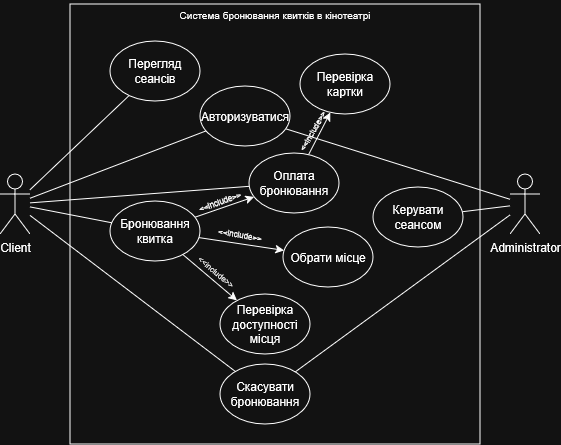

The diagram above was exported from draw.io. Its source (the exported page's mxGraphModel, read from the mxfile embedded in the PNG):
<mxGraphModel dx="951" dy="527" grid="1" gridSize="10" guides="1" tooltips="1" connect="1" arrows="1" fold="1" page="1" pageScale="1" pageWidth="827" pageHeight="1169" math="0" shadow="0">
  <root>
    <mxCell id="0" />
    <mxCell id="1" parent="0" />
    <mxCell id="DQ1t5Eac_rLwvtO6hfSy-10" style="rounded=0;orthogonalLoop=1;jettySize=auto;html=1;endArrow=none;endFill=0;" edge="1" parent="1" source="DQ1t5Eac_rLwvtO6hfSy-1" target="DQ1t5Eac_rLwvtO6hfSy-4">
      <mxGeometry relative="1" as="geometry" />
    </mxCell>
    <mxCell id="DQ1t5Eac_rLwvtO6hfSy-11" style="rounded=0;orthogonalLoop=1;jettySize=auto;html=1;endArrow=none;endFill=0;" edge="1" parent="1" source="DQ1t5Eac_rLwvtO6hfSy-1" target="DQ1t5Eac_rLwvtO6hfSy-3">
      <mxGeometry relative="1" as="geometry" />
    </mxCell>
    <mxCell id="DQ1t5Eac_rLwvtO6hfSy-12" style="rounded=0;orthogonalLoop=1;jettySize=auto;html=1;endArrow=none;endFill=0;" edge="1" parent="1" source="DQ1t5Eac_rLwvtO6hfSy-1" target="DQ1t5Eac_rLwvtO6hfSy-5">
      <mxGeometry relative="1" as="geometry" />
    </mxCell>
    <mxCell id="DQ1t5Eac_rLwvtO6hfSy-13" style="rounded=0;orthogonalLoop=1;jettySize=auto;html=1;endArrow=none;endFill=0;" edge="1" parent="1" source="DQ1t5Eac_rLwvtO6hfSy-1" target="DQ1t5Eac_rLwvtO6hfSy-6">
      <mxGeometry relative="1" as="geometry" />
    </mxCell>
    <mxCell id="DQ1t5Eac_rLwvtO6hfSy-14" style="rounded=0;orthogonalLoop=1;jettySize=auto;html=1;endArrow=none;endFill=0;" edge="1" parent="1" source="DQ1t5Eac_rLwvtO6hfSy-1" target="DQ1t5Eac_rLwvtO6hfSy-7">
      <mxGeometry relative="1" as="geometry" />
    </mxCell>
    <mxCell id="DQ1t5Eac_rLwvtO6hfSy-1" value="Client" style="shape=umlActor;verticalLabelPosition=bottom;verticalAlign=top;html=1;outlineConnect=0;" vertex="1" parent="1">
      <mxGeometry x="120" y="380" width="30" height="60" as="geometry" />
    </mxCell>
    <mxCell id="DQ1t5Eac_rLwvtO6hfSy-24" style="rounded=0;orthogonalLoop=1;jettySize=auto;html=1;endArrow=none;endFill=0;" edge="1" parent="1" source="DQ1t5Eac_rLwvtO6hfSy-2" target="DQ1t5Eac_rLwvtO6hfSy-3">
      <mxGeometry relative="1" as="geometry" />
    </mxCell>
    <mxCell id="DQ1t5Eac_rLwvtO6hfSy-25" style="rounded=0;orthogonalLoop=1;jettySize=auto;html=1;endArrow=none;endFill=0;" edge="1" parent="1" source="DQ1t5Eac_rLwvtO6hfSy-2" target="DQ1t5Eac_rLwvtO6hfSy-7">
      <mxGeometry relative="1" as="geometry" />
    </mxCell>
    <mxCell id="DQ1t5Eac_rLwvtO6hfSy-27" style="rounded=0;orthogonalLoop=1;jettySize=auto;html=1;endArrow=none;endFill=0;" edge="1" parent="1" source="DQ1t5Eac_rLwvtO6hfSy-2" target="DQ1t5Eac_rLwvtO6hfSy-26">
      <mxGeometry relative="1" as="geometry" />
    </mxCell>
    <mxCell id="DQ1t5Eac_rLwvtO6hfSy-2" value="Administrator" style="shape=umlActor;verticalLabelPosition=bottom;verticalAlign=top;html=1;outlineConnect=0;" vertex="1" parent="1">
      <mxGeometry x="630" y="380" width="30" height="60" as="geometry" />
    </mxCell>
    <mxCell id="DQ1t5Eac_rLwvtO6hfSy-3" value="Авторизуватися" style="ellipse;whiteSpace=wrap;html=1;" vertex="1" parent="1">
      <mxGeometry x="320" y="292" width="90" height="60" as="geometry" />
    </mxCell>
    <mxCell id="DQ1t5Eac_rLwvtO6hfSy-4" value="Перегляд сеансів" style="ellipse;whiteSpace=wrap;html=1;" vertex="1" parent="1">
      <mxGeometry x="230" y="247" width="90" height="60" as="geometry" />
    </mxCell>
    <mxCell id="DQ1t5Eac_rLwvtO6hfSy-15" style="rounded=0;orthogonalLoop=1;jettySize=auto;html=1;" edge="1" parent="1" source="DQ1t5Eac_rLwvtO6hfSy-5" target="DQ1t5Eac_rLwvtO6hfSy-6">
      <mxGeometry relative="1" as="geometry" />
    </mxCell>
    <mxCell id="DQ1t5Eac_rLwvtO6hfSy-19" style="rounded=0;orthogonalLoop=1;jettySize=auto;html=1;" edge="1" parent="1" source="DQ1t5Eac_rLwvtO6hfSy-5" target="DQ1t5Eac_rLwvtO6hfSy-9">
      <mxGeometry relative="1" as="geometry" />
    </mxCell>
    <mxCell id="DQ1t5Eac_rLwvtO6hfSy-22" style="rounded=0;orthogonalLoop=1;jettySize=auto;html=1;" edge="1" parent="1" source="DQ1t5Eac_rLwvtO6hfSy-5" target="DQ1t5Eac_rLwvtO6hfSy-21">
      <mxGeometry relative="1" as="geometry" />
    </mxCell>
    <mxCell id="DQ1t5Eac_rLwvtO6hfSy-5" value="Бронювання квитка" style="ellipse;whiteSpace=wrap;html=1;" vertex="1" parent="1">
      <mxGeometry x="230" y="407" width="90" height="60" as="geometry" />
    </mxCell>
    <mxCell id="DQ1t5Eac_rLwvtO6hfSy-17" style="rounded=0;orthogonalLoop=1;jettySize=auto;html=1;" edge="1" parent="1" source="DQ1t5Eac_rLwvtO6hfSy-6" target="DQ1t5Eac_rLwvtO6hfSy-8">
      <mxGeometry relative="1" as="geometry" />
    </mxCell>
    <mxCell id="DQ1t5Eac_rLwvtO6hfSy-6" value="Оплата бронювання" style="ellipse;whiteSpace=wrap;html=1;" vertex="1" parent="1">
      <mxGeometry x="369" y="359" width="90" height="60" as="geometry" />
    </mxCell>
    <mxCell id="DQ1t5Eac_rLwvtO6hfSy-7" value="Скасувати бронювання" style="ellipse;whiteSpace=wrap;html=1;" vertex="1" parent="1">
      <mxGeometry x="340" y="570" width="90" height="60" as="geometry" />
    </mxCell>
    <mxCell id="DQ1t5Eac_rLwvtO6hfSy-8" value="Перевірка картки" style="ellipse;whiteSpace=wrap;html=1;" vertex="1" parent="1">
      <mxGeometry x="420" y="260" width="90" height="60" as="geometry" />
    </mxCell>
    <mxCell id="DQ1t5Eac_rLwvtO6hfSy-9" value="Перевірка доступності місця" style="ellipse;whiteSpace=wrap;html=1;" vertex="1" parent="1">
      <mxGeometry x="340" y="500" width="90" height="60" as="geometry" />
    </mxCell>
    <mxCell id="DQ1t5Eac_rLwvtO6hfSy-16" value="&amp;lt;&amp;lt;include&amp;gt;&amp;gt;" style="text;html=1;whiteSpace=wrap;strokeColor=none;fillColor=none;align=center;verticalAlign=middle;rounded=0;fontSize=8;rotation=-20;" vertex="1" parent="1">
      <mxGeometry x="310" y="393" width="60" height="30" as="geometry" />
    </mxCell>
    <mxCell id="DQ1t5Eac_rLwvtO6hfSy-18" value="&amp;lt;&amp;lt;include&amp;gt;&amp;gt;" style="text;html=1;whiteSpace=wrap;strokeColor=none;fillColor=none;align=center;verticalAlign=middle;rounded=0;fontSize=8;rotation=-60;" vertex="1" parent="1">
      <mxGeometry x="403" y="322" width="60" height="30" as="geometry" />
    </mxCell>
    <mxCell id="DQ1t5Eac_rLwvtO6hfSy-20" value="&amp;lt;&amp;lt;include&amp;gt;&amp;gt;" style="text;html=1;whiteSpace=wrap;strokeColor=none;fillColor=none;align=center;verticalAlign=middle;rounded=0;fontSize=8;rotation=40;" vertex="1" parent="1">
      <mxGeometry x="306" y="463" width="60" height="30" as="geometry" />
    </mxCell>
    <mxCell id="DQ1t5Eac_rLwvtO6hfSy-21" value="Обрати місце" style="ellipse;whiteSpace=wrap;html=1;" vertex="1" parent="1">
      <mxGeometry x="403" y="433" width="90" height="60" as="geometry" />
    </mxCell>
    <mxCell id="DQ1t5Eac_rLwvtO6hfSy-23" value="&amp;lt;&amp;lt;include&amp;gt;&amp;gt;" style="text;html=1;whiteSpace=wrap;strokeColor=none;fillColor=none;align=center;verticalAlign=middle;rounded=0;fontSize=8;rotation=10;" vertex="1" parent="1">
      <mxGeometry x="330" y="426" width="60" height="30" as="geometry" />
    </mxCell>
    <mxCell id="DQ1t5Eac_rLwvtO6hfSy-26" value="Керувати сеансом" style="ellipse;whiteSpace=wrap;html=1;" vertex="1" parent="1">
      <mxGeometry x="493" y="393" width="90" height="60" as="geometry" />
    </mxCell>
    <mxCell id="DQ1t5Eac_rLwvtO6hfSy-28" value="" style="rounded=0;whiteSpace=wrap;html=1;fillColor=none;" vertex="1" parent="1">
      <mxGeometry x="190" y="210" width="410" height="440" as="geometry" />
    </mxCell>
    <mxCell id="DQ1t5Eac_rLwvtO6hfSy-29" value="Система бронювання квитків в кінотеатрі" style="text;html=1;whiteSpace=wrap;strokeColor=none;fillColor=none;align=center;verticalAlign=middle;rounded=0;fontSize=10;" vertex="1" parent="1">
      <mxGeometry x="255" y="206" width="280" height="30" as="geometry" />
    </mxCell>
  </root>
</mxGraphModel>